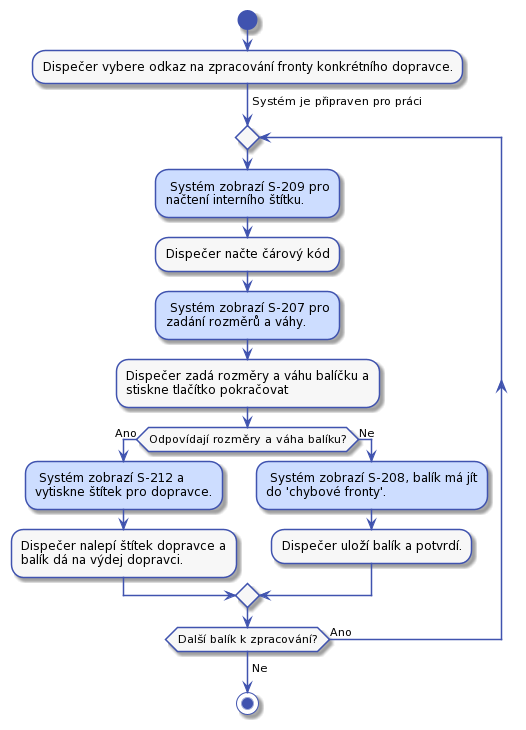

The diagram above was rendered by PlantUML. Its source (embedded in the PNG):
@startuml
'výchozí barva pozadí prvků
'například pozadí aktivity, kerou dělá dispečer
!$col1 = "#F7F7F7"

'barva pozadí aktivit, které děla systém
'například aktivita, že se zobrazí stránka S-203
!$col2 = "#CDDDFF"

'barva okraje prvků a šipek
!$col4 = "#4053AF"

skinparam activity {
    BorderColor $col4
    ArrowColor $col4
    FontName Roboto
    BackgroundColor $col1
    StartColor $col4
    EndColor $col4
}

skinparam activityDiamond {
    BorderColor $col4
    ArrowColor $col4
    FontName Roboto
    BackgroundColor $col1
}

skinparam actor {
    BorderColor $col4
    ArrowColor $col4
    FontName Roboto
    BackgroundColor $col1
}

skinparam useCase {
    BorderColor $col4
    ArrowColor $col4
    FontName Roboto
    BackgroundColor $col1
}

skinparam state {
    BorderColor $col4
    ArrowColor $col4
    FontName Roboto
    BackgroundColor $col1
}

skinparam sequence {
    ParticipantBorderColor $col4
    ParticipantBackgroundColor $col1
}

skinparam note {
    BorderColor $col4
    BackgroundColor $col1
}

skinparam object {
    BorderColor $col4
    BackgroundColor $col1
}

skinparam class {
    BorderColor $col4
    BackgroundColor $col1
}


start

:Dispečer vybere odkaz na zpracování fronty konkrétního dopravce.;

-> Systém je připraven pro práci;

repeat

    $col2: Systém zobrazí S-209 pro
    načtení interního štítku.;
    :Dispečer načte čárový kód;

    $col2: Systém zobrazí S-207 pro
    zadání rozměrů a váhy.;
    :Dispečer zadá rozměry a váhu balíčku a
    stiskne tlačítko pokračovat;

    if (Odpovídají rozměry a váha balíku?) then (Ano)
        $col2: Systém zobrazí S-212 a 
        vytiskne štítek pro dopravce.;
        :Dispečer nalepí štítek dopravce a 
        balík dá na výdej dopravci.;
    else (Ne)
        $col2: Systém zobrazí S-208, balík má jít
        do 'chybové fronty'.;
        :Dispečer uloží balík a potvrdí.;
    endif

repeat while (Další balík k zpracování?) is (Ano)
->Ne;

stop
@enduml